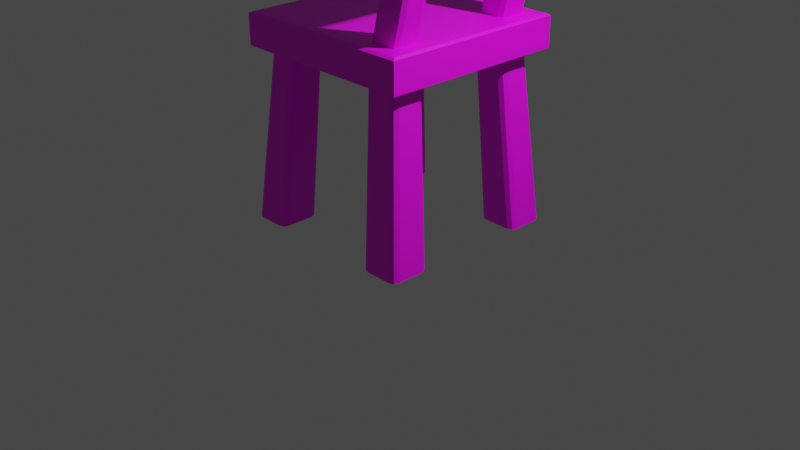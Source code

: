 # Source: cadeira.blend  (saved by Blender 3.1.7; exported with 4.5.12 LTS)
import bpy
from mathutils import Matrix  # noqa: F401  (used for matrix-valued properties, if any)

bpy.ops.wm.read_factory_settings(use_empty=True)
scene = bpy.context.scene
scene.name = 'Scene'

# ---- collections
col_collection = bpy.data.collections.new('Collection'); scene.collection.children.link(col_collection)

# ---- images (referenced by path relative to the original .blend; pixels are not part of the script)
import os
ASSET_DIR = os.environ.get("B2B_ASSET_DIR", "")  # directory of the original .blend (textures are referenced by path, not embedded)
HERE = os.path.dirname(os.path.abspath(__file__))  # packed textures are extracted next to this script under _unpacked/

def load_image(name, relpath, width, height, colorspace="sRGB"):
    """Load a texture the original file referenced (path relative to the .blend, or extracted next to this script)."""
    p = next((c for c in (os.path.join(HERE, relpath), os.path.join(ASSET_DIR, relpath)) if relpath and os.path.exists(c)), "")
    if p:
        img = bpy.data.images.load(p, check_existing=True)
        img.name = name
    else:  # same state as the original file: an image datablock whose file is absent (Cycles renders it pink)
        img = bpy.data.images.new(name, width, height)
        img.source = "FILE"
        img.filepath = "//" + (relpath or name)
    img.colorspace_settings.name = colorspace
    return img
img_untitled = load_image('Untitled', 'cadeira.png', 1024, 1024, 'sRGB')

# ---- materials (node trees are filled in below, after node groups)
mat_material_001 = bpy.data.materials.new('Material.001')
mat_material_001.use_transparent_shadow = False

# ---- material node trees
mat_material_001.use_nodes = True; mat_material_001.node_tree.nodes.clear()
_N = mat_material_001.node_tree.nodes; _L = mat_material_001.node_tree.links
n0 = _N.new('ShaderNodeBsdfPrincipled'); n0.name = 'Principled BSDF'; n0.location = (10, 300)
n0.distribution = 'GGX'
n0.subsurface_method = 'RANDOM_WALK_SKIN'
n0.inputs[3].default_value = 1.45
n0.inputs[27].default_value = (0.0, 0.0, 0.0, 1.0)
n0.inputs[28].default_value = 1.0
n1 = _N.new('ShaderNodeOutputMaterial'); n1.name = 'Material Output'; n1.location = (300, 300)
n2 = _N.new('ShaderNodeTexImage'); n2.name = 'Image Texture'; n2.location = (-344, 270)
n2.image = img_untitled
_L.new(n0.outputs[0], n1.inputs[0])
_L.new(n2.outputs[0], n0.inputs[0])
n1.is_active_output = True

# ---- world
world_world = bpy.data.worlds.new('World'); scene.world = world_world
world_world.use_nodes = True; world_world.node_tree.nodes.clear()
_N = world_world.node_tree.nodes; _L = world_world.node_tree.links
n0 = _N.new('ShaderNodeOutputWorld'); n0.name = 'World Output'; n0.location = (300, 300)
n1 = _N.new('ShaderNodeBackground'); n1.name = 'Background'; n1.location = (10, 300)
n1.inputs[0].default_value = (0.05088, 0.05088, 0.05088, 1.0)
_L.new(n1.outputs[0], n0.inputs[0])
n0.is_active_output = True
world_world.color = (0.05088, 0.05088, 0.05088)
world_world.use_sun_shadow = False
world_world.sun_shadow_jitter_overblur = 0.0

# ---- cameras
cam_camera = bpy.data.cameras.new('Camera')
cam_camera.clip_end = 100.0
cam_camera.ortho_scale = 7.314

# ---- lights
light_light = bpy.data.lights.new('Light', 'POINT')
light_light.transmission_factor = 0.0
light_light.energy = 1000.0
light_light.shadow_soft_size = 0.1
light_light.shadow_maximum_resolution = 0.006
light_light.use_absolute_resolution = True

# ---- meshes
me_cube_001 = bpy.data.meshes.new('Cube.001')
me_cube_001.from_pydata([(-0.8613, -0.8613, -1.0), (-0.9919, -0.9919, -0.8544), (-0.9594, -0.9594, -0.9594), (-0.8613, -0.8613, 1.0), (-0.9919, -0.9919, 0.8544), (-0.9594, -0.9594, 0.9594), (-0.9919, 0.9919, -0.8544), (-0.8613, 0.8613, -1.0), (-0.9594, 0.9594, -0.9594), (-0.8613, 0.8613, 1.0), (-0.9919, 0.9919, 0.8544), (-0.9594, 0.9594, 0.9594), (0.8613, -0.8613, -1.0), (0.9919, -0.9919, -0.8544), (0.9594, -0.9594, -0.9594), (0.8613, -0.8613, 1.0), (0.9919, -0.9919, 0.8544), (0.9594, -0.9594, 0.9594), (0.8613, 0.8613, -1.0), (0.9919, 0.9919, -0.8544), (0.9594, 0.9594, -0.9594), (0.8613, 0.8613, 1.0), (0.9919, 0.9919, 0.8544), (0.9594, 0.9594, 0.9594), (0.5834, 0.5243, 1.0), (0.516, 0.5917, 1.0), (0.5357, 0.5441, 1.0), (0.4912, 0.5674, -1.0), (0.5586, 0.5, -1.0), (0.5109, 0.5197, -1.0), (-0.5066, -0.5652, -1.0), (-0.574, -0.4978, -1.0), (-0.5263, -0.5176, -1.0), (0.5145, -0.5891, 1.0), (0.5819, -0.5217, 1.0), (0.5342, -0.5414, 1.0), (0.5586, -0.4978, -1.0), (0.4912, -0.5652, -1.0), (0.5109, -0.5176, -1.0), (-0.8466, 0.5674, -1.0), (-0.7792, 0.5, -1.0), (-0.8269, 0.5197, -1.0), (-0.7792, -0.4978, -1.0), (-0.8466, -0.5652, -1.0), (-0.8269, -0.5176, -1.0), (-0.5066, 0.7813, -1.0), (-0.574, 0.8487, -1.0), (-0.5263, 0.8289, -1.0), (0.516, 0.7569, 1.0), (0.5834, 0.8243, 1.0), (0.5357, 0.8046, 1.0), (0.5586, 0.8487, -1.0), (0.4912, 0.7813, -1.0), (0.5109, 0.8289, -1.0), (-0.7792, 0.8487, -1.0), (-0.8466, 0.7813, -1.0), (-0.8269, 0.8289, -1.0), (0.8212, 0.5917, 1.0), (0.7538, 0.5243, 1.0), (0.8015, 0.5441, 1.0), (0.7786, 0.5, -1.0), (0.846, 0.5674, -1.0), (0.8263, 0.5197, -1.0), (0.7553, -0.5217, 1.0), (0.8227, -0.5891, 1.0), (0.803, -0.5414, 1.0), (0.846, -0.5652, -1.0), (0.7786, -0.4978, -1.0), (0.8263, -0.5176, -1.0), (0.846, 0.7813, -1.0), (0.7786, 0.8487, -1.0), (0.8263, 0.8289, -1.0), (0.7538, 0.8243, 1.0), (0.8212, 0.7569, 1.0), (0.8015, 0.8046, 1.0), (-0.574, -0.8612, -1.0), (-0.5066, -0.7938, -1.0), (-0.5263, -0.8415, -1.0), (0.5819, -0.8374, 1.0), (0.5145, -0.77, 1.0), (0.5342, -0.8177, 1.0), (0.4912, -0.7938, -1.0), (0.5586, -0.8612, -1.0), (0.5109, -0.8415, -1.0), (-0.8466, -0.7938, -1.0), (-0.7792, -0.8612, -1.0), (-0.8269, -0.8415, -1.0), (0.8227, -0.77, 1.0), (0.7553, -0.8374, 1.0), (0.803, -0.8177, 1.0), (0.7786, -0.8612, -1.0), (0.846, -0.7938, -1.0), (0.8263, -0.8415, -1.0), (-0.5991, 0.9298, -10.63), (-0.6671, 0.9308, -10.7), (-0.6665, 0.9972, -10.63), (-0.6193, 0.9305, -10.68), (-0.6279, 0.9693, -10.67), (-0.6669, 0.9782, -10.68), (-0.6188, 0.9774, -10.63), (-0.6671, 0.6557, -10.7), (-0.6325, 0.6216, -10.71), (0.5823, 0.9298, -10.63), (0.6497, 0.9972, -10.63), (0.6504, 0.9308, -10.7), (0.6021, 0.9774, -10.63), (0.6112, 0.9693, -10.67), (0.6502, 0.9782, -10.68), (0.6025, 0.9305, -10.68), (0.5823, 0.6551, -10.63), (0.6504, 0.6557, -10.7), (0.6497, 0.5877, -10.63), (0.6025, 0.6555, -10.68), (0.6112, 0.6165, -10.67), (0.6502, 0.6078, -10.68), (0.6021, 0.6074, -10.63), (0.9351, 0.5877, -10.63), (0.9362, 0.6557, -10.7), (1.002, 0.6551, -10.63), (0.9359, 0.6078, -10.68), (0.9746, 0.6165, -10.67), (0.9835, 0.6555, -10.68), (0.9827, 0.6074, -10.63), (0.9351, -0.5842, -10.63), (1.002, -0.6516, -10.63), (0.9362, -0.6522, -10.7), (0.9827, -0.6039, -10.63), (0.9746, -0.613, -10.67), (0.9835, -0.652, -10.68), (0.9359, -0.6044, -10.68), (0.6497, -0.5842, -10.63), (0.6504, -0.6522, -10.7), (0.5823, -0.6516, -10.63), (0.6502, -0.6044, -10.68), (0.6112, -0.613, -10.67), (0.6025, -0.652, -10.68), (0.6021, -0.6039, -10.63), (-0.9343, 0.5877, -10.63), (-1.002, 0.6551, -10.63), (-0.9354, 0.6557, -10.7), (-0.982, 0.6074, -10.63), (-0.9739, 0.6165, -10.67), (-0.9828, 0.6555, -10.68), (-0.9351, 0.6078, -10.68), (-0.6665, -0.5842, -10.63), (-0.5991, -0.6516, -10.63), (-0.6671, -0.6522, -10.7), (-0.6188, -0.6039, -10.63), (-0.6279, -0.613, -10.67), (-0.6193, -0.652, -10.68), (-0.6669, -0.6044, -10.68), (-0.9343, -0.5842, -10.63), (-0.9354, -0.6522, -10.7), (-1.002, -0.6516, -10.63), (-0.9351, -0.6044, -10.68), (-0.9739, -0.613, -10.67), (-0.9828, -0.652, -10.68), (-0.982, -0.6039, -10.63), (-1.002, 0.9298, -10.63), (-0.9343, 0.9972, -10.63), (-0.9354, 0.9308, -10.7), (-0.982, 0.9774, -10.63), (-0.9739, 0.9693, -10.67), (-0.9351, 0.9782, -10.68), (-0.9828, 0.9305, -10.68), (0.9351, 0.9972, -10.63), (1.002, 0.9298, -10.63), (0.9362, 0.9308, -10.7), (0.9827, 0.9774, -10.63), (0.9746, 0.9693, -10.67), (0.9835, 0.9305, -10.68), (0.9359, 0.9782, -10.68), (-0.5991, -0.9436, -10.63), (-0.6665, -1.011, -10.63), (-0.6671, -0.9447, -10.7), (-0.6188, -0.9913, -10.63), (-0.6279, -0.9831, -10.67), (-0.6669, -0.992, -10.68), (-0.6193, -0.9444, -10.68), (0.5823, -0.9436, -10.63), (0.6504, -0.9447, -10.7), (0.6497, -1.011, -10.63), (0.6025, -0.9444, -10.68), (0.6112, -0.9831, -10.67), (0.6502, -0.992, -10.68), (0.6021, -0.9913, -10.63), (-1.002, -0.9436, -10.63), (-0.9354, -0.9447, -10.7), (-0.9343, -1.011, -10.63), (-0.9828, -0.9444, -10.68), (-0.9739, -0.9831, -10.67), (-0.9351, -0.992, -10.68), (-0.982, -0.9913, -10.63), (1.002, -0.9436, -10.63), (0.9351, -1.011, -10.63), (0.9362, -0.9447, -10.7), (0.9827, -0.9913, -10.63), (0.9746, -0.9831, -10.67), (0.9359, -0.992, -10.68), (0.9835, -0.9444, -10.68), (0.8425, 0.8163, 7.546), (0.7776, 0.7489, 7.61), (0.7966, 0.7965, 7.592), (0.7776, 0.5829, 7.61), (0.8425, 0.5155, 7.546), (0.7966, 0.5352, 7.592), (1.014, 0.5155, 7.374), (1.079, 0.5829, 7.31), (1.06, 0.5352, 7.329), (0.8425, -0.4905, 7.546), (0.7776, -0.5579, 7.61), (0.7966, -0.5102, 7.592), (1.079, -0.5579, 7.31), (1.014, -0.4905, 7.374), (1.06, -0.5102, 7.329), (1.079, 0.7489, 7.31), (1.014, 0.8163, 7.374), (1.06, 0.7965, 7.329), (0.7776, -0.7366, 7.61), (0.8425, -0.804, 7.546), (0.7966, -0.7843, 7.592), (1.014, -0.804, 7.374), (1.079, -0.7366, 7.31), (1.06, -0.7843, 7.329), (0.7921, -0.9075, 7.185), (0.8302, -1.0, 7.288), (0.7404, -0.9075, 7.351), (0.7959, -0.9729, 7.225), (0.7657, -0.9609, 7.268), (0.7662, -0.9729, 7.321), (0.7539, -0.9075, 7.264), (1.125, -1.0, 14.01), (1.1, -0.9075, 14.2), (1.04, -0.9075, 14.18), (1.128, -0.9729, 14.12), (1.075, -0.9609, 14.17), (1.059, -0.9075, 14.22), (1.063, -0.9729, 14.1), (0.7921, 0.9075, 7.185), (0.7404, 0.9075, 7.351), (0.8302, 1.0, 7.288), (0.7539, 0.9075, 7.264), (0.7657, 0.9609, 7.268), (0.7662, 0.9729, 7.321), (0.7959, 0.9729, 7.225), (1.1, 0.9075, 14.2), (1.125, 1.0, 14.01), (1.04, 0.9075, 14.18), (1.128, 0.9729, 14.12), (1.075, 0.9609, 14.17), (1.063, 0.9729, 14.1), (1.059, 0.9075, 14.22), (1.043, -0.9075, 6.853), (1.103, -0.9075, 6.871), (1.018, -1.0, 7.04), (1.084, -0.9075, 6.828), (1.068, -0.9609, 6.878), (1.079, -0.9729, 6.955), (1.015, -0.9729, 6.935), (1.351, -0.9075, 13.86), (1.313, -1.0, 13.76), (1.402, -0.9075, 13.7), (1.347, -0.9729, 13.82), (1.377, -0.9609, 13.78), (1.377, -0.9729, 13.73), (1.389, -0.9075, 13.79), (1.043, 0.9075, 6.853), (1.018, 1.0, 7.04), (1.103, 0.9075, 6.871), (1.015, 0.9729, 6.935), (1.068, 0.9609, 6.878), (1.079, 0.9729, 6.955), (1.084, 0.9075, 6.828), (1.351, 0.9075, 13.86), (1.402, 0.9075, 13.7), (1.313, 1.0, 13.76), (1.389, 0.9075, 13.79), (1.377, 0.9609, 13.78), (1.377, 0.9729, 13.73), (1.347, 0.9729, 13.82), (-0.5805, 0.5, -1.0), (-0.5066, 0.5739, -1.0), (-0.5282, 0.5217, -1.0), (-0.5991, 0.6616, -10.63), (-0.673, 0.5877, -10.63), (-0.6207, 0.6093, -10.63), (-0.6657, 0.6118, -10.7), (-0.6244, 0.6514, -10.7)], [], [(90, 82, 181, 194), (78, 88, 221, 219), (75, 85, 188, 173), (9, 3, 15, 21), (22, 16, 13, 19), (42, 31, 144, 151), (51, 70, 165, 103), (57, 73, 215, 207), (33, 79, 218, 210), (24, 58, 206, 204), (4, 1, 13, 16), (1, 4, 10, 6), (104, 167, 117, 110), (131, 125, 195, 180), (152, 146, 174, 187), (215, 217, 216, 200, 202, 201, 203, 205, 204, 206, 208, 207), (160, 94, 100, 139), (36, 67, 123, 130), (72, 49, 200, 216), (54, 46, 95, 159), (27, 52, 102, 109), (45, 281, 283, 93), (84, 43, 153, 186), (75, 77, 76, 30, 32, 31, 42, 44, 43, 84, 86, 85), (280, 40, 137, 284), (87, 64, 212, 222), (63, 34, 209, 213), (212, 214, 213, 209, 211, 210, 218, 220, 219, 221, 223, 222), (66, 91, 193, 124), (63, 65, 64, 87, 89, 88, 78, 80, 79, 33, 35, 34), (69, 61, 118, 166), (24, 26, 25, 48, 50, 49, 72, 74, 73, 57, 59, 58), (69, 71, 70, 51, 53, 52, 27, 29, 28, 60, 62, 61), (90, 92, 91, 66, 68, 67, 36, 38, 37, 81, 83, 82), (254, 260, 231, 225), (268, 274, 261, 253), (273, 245, 232, 259), (226, 233, 247, 239), (240, 246, 275, 267), (81, 37, 132, 179), (30, 76, 172, 145), (39, 55, 158, 138), (60, 28, 111, 116), (6, 10, 22, 19), (7, 0, 2, 8), (8, 2, 1, 6), (6, 19, 20, 8), (8, 20, 18, 7), (19, 13, 14, 20), (20, 14, 12, 18), (0, 12, 14, 2), (2, 14, 13, 1), (10, 4, 5, 11), (11, 5, 3, 9), (4, 16, 17, 5), (5, 17, 15, 3), (16, 22, 23, 17), (17, 23, 21, 15), (22, 10, 11, 23), (23, 11, 9, 21), (0, 7, 18, 12), (93, 96, 97, 99), (94, 98, 97, 96), (95, 99, 97, 98), (102, 105, 106, 108), (103, 107, 106, 105), (104, 108, 106, 107), (109, 112, 113, 115), (110, 114, 113, 112), (111, 115, 113, 114), (116, 119, 120, 122), (117, 121, 120, 119), (118, 122, 120, 121), (123, 126, 127, 129), (124, 128, 127, 126), (125, 129, 127, 128), (130, 133, 134, 136), (131, 135, 134, 133), (132, 136, 134, 135), (137, 140, 141, 143), (138, 142, 141, 140), (139, 143, 141, 142), (144, 147, 148, 150), (145, 149, 148, 147), (146, 150, 148, 149), (151, 154, 155, 157), (152, 156, 155, 154), (153, 157, 155, 156), (158, 161, 162, 164), (159, 163, 162, 161), (160, 164, 162, 163), (165, 168, 169, 171), (166, 170, 169, 168), (167, 171, 169, 170), (172, 175, 176, 178), (173, 177, 176, 175), (174, 178, 176, 177), (179, 182, 183, 185), (180, 184, 183, 182), (181, 185, 183, 184), (186, 189, 190, 192), (187, 191, 190, 189), (188, 192, 190, 191), (193, 196, 197, 199), (194, 198, 197, 196), (195, 199, 197, 198), (104, 110, 112, 108), (108, 112, 109, 102), (116, 111, 114, 119), (119, 114, 110, 117), (125, 131, 133, 129), (129, 133, 130, 123), (146, 152, 154, 150), (150, 154, 151, 144), (160, 139, 142, 164), (164, 142, 138, 158), (167, 104, 107, 171), (171, 107, 103, 165), (94, 160, 163, 98), (98, 163, 159, 95), (166, 118, 121, 170), (170, 121, 117, 167), (145, 172, 178, 149), (149, 178, 174, 146), (131, 180, 182, 135), (135, 182, 179, 132), (152, 187, 189, 156), (156, 189, 186, 153), (124, 193, 199, 128), (128, 199, 195, 125), (194, 181, 184, 198), (198, 184, 180, 195), (173, 188, 191, 177), (177, 191, 187, 174), (69, 166, 168, 71), (71, 168, 165, 70), (102, 52, 53, 105), (105, 53, 51, 103), (75, 173, 175, 77), (77, 175, 172, 76), (144, 31, 32, 147), (147, 32, 30, 145), (90, 194, 196, 92), (92, 196, 193, 91), (123, 67, 68, 126), (126, 68, 66, 124), (84, 186, 192, 86), (86, 192, 188, 85), (81, 179, 185, 83), (83, 185, 181, 82), (36, 130, 136, 38), (38, 136, 132, 37), (45, 93, 99, 47), (47, 99, 95, 46), (158, 55, 56, 161), (161, 56, 54, 159), (27, 109, 115, 29), (29, 115, 111, 28), (118, 61, 62, 122), (122, 62, 60, 116), (137, 40, 41, 140), (140, 41, 39, 138), (42, 151, 157, 44), (44, 157, 153, 43), (48, 201, 202, 50), (50, 202, 200, 49), (215, 73, 74, 217), (217, 74, 72, 216), (87, 222, 223, 89), (89, 223, 221, 88), (218, 79, 80, 220), (220, 80, 78, 219), (63, 213, 214, 65), (65, 214, 212, 64), (33, 210, 211, 35), (35, 211, 209, 34), (206, 58, 59, 208), (208, 59, 57, 207), (24, 204, 205, 26), (26, 205, 203, 25), (48, 25, 203, 201), (224, 227, 228, 230), (225, 229, 228, 227), (226, 230, 228, 229), (231, 234, 235, 237), (232, 236, 235, 234), (233, 237, 235, 236), (238, 241, 242, 244), (239, 243, 242, 241), (240, 244, 242, 243), (245, 248, 249, 251), (246, 250, 249, 248), (247, 251, 249, 250), (252, 255, 256, 258), (253, 257, 256, 255), (254, 258, 256, 257), (259, 262, 263, 265), (260, 264, 263, 262), (261, 265, 263, 264), (266, 269, 270, 272), (267, 271, 270, 269), (268, 272, 270, 271), (273, 276, 277, 279), (274, 278, 277, 276), (275, 279, 277, 278), (238, 224, 230, 241), (241, 230, 226, 239), (225, 231, 237, 229), (229, 237, 233, 226), (232, 245, 251, 236), (236, 251, 247, 233), (246, 240, 243, 250), (250, 243, 239, 247), (266, 238, 244, 269), (269, 244, 240, 267), (245, 273, 279, 248), (248, 279, 275, 246), (274, 268, 271, 278), (278, 271, 267, 275), (252, 266, 272, 255), (255, 272, 268, 253), (273, 259, 265, 276), (276, 265, 261, 274), (260, 254, 257, 264), (264, 257, 253, 261), (224, 252, 258, 227), (227, 258, 254, 225), (259, 232, 234, 262), (262, 234, 231, 260), (238, 266, 252, 224), (283, 281, 282, 285), (285, 282, 280, 284), (45, 47, 46, 54, 56, 55, 39, 41, 40, 280, 282, 281), (286, 100, 287, 101), (96, 287, 100, 94), (143, 139, 100, 286), (286, 101, 285, 284), (283, 285, 101, 287), (96, 93, 283, 287), (137, 143, 286, 284)])
_uv = me_cube_001.uv_layers.new(name='UVMap')
_uv.uv.foreach_set('vector', [0.3734, 0.4041, 0.3763, 0.4012, 0.4998, 0.5253, 0.4948, 0.5302, 0.1874, 0.5025, 0.1844, 0.5053, 0.0946, 0.417, 0.09477, 0.4119, 0.699, 0.655, 0.6958, 0.6518, 0.8143, 0.5345, 0.8189, 0.5392, 0.5574, 0.9808, 0.4513, 0.9808, 0.4513, 0.8747, 0.5574, 0.8747, 0.5654, 0.8614, 0.4433, 0.8614, 0.4433, 0.7561, 0.5654, 0.7561, 0.9503, 0.4031, 0.953, 0.4058, 0.8282, 0.53, 0.8236, 0.5253, 0.6801, 0.2935, 0.677, 0.2901, 0.7731, 0.1907, 0.778, 0.1957, 0.189, 0.7602, 0.1919, 0.7575, 0.2775, 0.8488, 0.275, 0.8512, 0.1936, 0.5052, 0.1909, 0.5024, 0.2787, 0.4202, 0.2811, 0.4227, 0.1831, 0.7576, 0.1856, 0.7602, 0.1053, 0.84, 0.09999, 0.8398, 0.3211, 0.8614, 0.3211, 0.7561, 0.4433, 0.7561, 0.4433, 0.8614, 0.8098, 0.7561, 0.8098, 0.8614, 0.6876, 0.8614, 0.6876, 0.7561, 0.7801, 0.1937, 0.7751, 0.1887, 0.7799, 0.1838, 0.7849, 0.1889, 0.5069, 0.5324, 0.5019, 0.5374, 0.4968, 0.5323, 0.5018, 0.5273, 0.8215, 0.5273, 0.8262, 0.5321, 0.821, 0.5372, 0.8163, 0.5324, 0.1089, 0.8476, 0.1081, 0.8492, 0.1059, 0.85, 0.09768, 0.8499, 0.09545, 0.8487, 0.09481, 0.8468, 0.09618, 0.841, 0.09759, 0.8397, 0.09999, 0.8398, 0.1053, 0.84, 0.1076, 0.8404, 0.1087, 0.8419, 0.4364, 0.1894, 0.4411, 0.1847, 0.4467, 0.1895, 0.4412, 0.1942, 0.6329, 0.6598, 0.6299, 0.6627, 0.504, 0.5395, 0.509, 0.5345, 0.1921, 0.754, 0.1895, 0.7513, 0.2784, 0.6717, 0.2808, 0.6745, 0.313, 0.06681, 0.3156, 0.0641, 0.439, 0.1828, 0.4345, 0.1874, 0.911, 0.3153, 0.9082, 0.3181, 0.7822, 0.1957, 0.7869, 0.191, 0.5633, 0.07004, 0.5666, 0.07215, 0.4483, 0.1864, 0.443, 0.1824, 0.6917, 0.4042, 0.6947, 0.4012, 0.8194, 0.5253, 0.8143, 0.5304, 0.699, 0.655, 0.7004, 0.657, 0.6998, 0.6594, 0.6939, 0.6649, 0.6922, 0.6655, 0.6906, 0.6648, 0.6857, 0.6595, 0.685, 0.6578, 0.6858, 0.6562, 0.6916, 0.6507, 0.6939, 0.6503, 0.6958, 0.6518, 0.5654, 0.3069, 0.5622, 0.3089, 0.4431, 0.1965, 0.4483, 0.1926, 0.1842, 0.5087, 0.1869, 0.5116, 0.1025, 0.5925, 0.1001, 0.59, 0.1904, 0.5115, 0.1933, 0.5087, 0.2773, 0.6019, 0.2714, 0.6016, 0.2677, 0.6036, 0.2689, 0.6019, 0.2714, 0.6016, 0.2773, 0.6019, 0.2798, 0.6019, 0.2812, 0.6033, 0.2821, 0.6098, 0.2813, 0.6116, 0.2791, 0.6127, 0.2702, 0.613, 0.2678, 0.6121, 0.2669, 0.6102, 0.3804, 0.6556, 0.3771, 0.6521, 0.4948, 0.5343, 0.4998, 0.5394, 0.1904, 0.5115, 0.1886, 0.5124, 0.1869, 0.5116, 0.1842, 0.5087, 0.1834, 0.507, 0.1844, 0.5053, 0.1874, 0.5025, 0.1892, 0.5016, 0.1909, 0.5024, 0.1936, 0.5052, 0.1943, 0.507, 0.1933, 0.5087, 0.6599, 0.06893, 0.6627, 0.06611, 0.7779, 0.1818, 0.7731, 0.1866, 0.1831, 0.7576, 0.1823, 0.7557, 0.1833, 0.754, 0.1861, 0.7513, 0.1878, 0.7505, 0.1895, 0.7513, 0.1921, 0.754, 0.1928, 0.7558, 0.1919, 0.7575, 0.189, 0.7602, 0.1873, 0.761, 0.1856, 0.7602, 0.6724, 0.2889, 0.6749, 0.2885, 0.677, 0.2901, 0.6801, 0.2935, 0.6816, 0.2955, 0.6811, 0.2979, 0.6752, 0.3058, 0.6731, 0.307, 0.6708, 0.3064, 0.6629, 0.2994, 0.6623, 0.2969, 0.6637, 0.2947, 0.3725, 0.651, 0.3751, 0.6505, 0.3771, 0.6521, 0.3804, 0.6556, 0.3819, 0.6577, 0.3814, 0.6601, 0.3754, 0.6682, 0.3734, 0.6694, 0.3711, 0.6689, 0.3628, 0.6617, 0.3622, 0.6591, 0.3636, 0.6569, 0.1832, 0.1968, 0.272, 0.2276, 0.2708, 0.2359, 0.1819, 0.2049, 0.1462, 0.1751, 0.2033, 0.02197, 0.2533, 0.0446, 0.1805, 0.1896, 0.08225, 0.3252, 0.0889, 0.3179, 0.1187, 0.3302, 0.1183, 0.3404, 0.177, 0.2068, 0.1193, 0.3285, 0.08966, 0.3164, 0.1363, 0.1893, 0.1344, 0.1845, 0.0341, 0.1396, 0.03916, 0.1331, 0.1392, 0.178, 0.6298, 0.4028, 0.6329, 0.4058, 0.509, 0.5304, 0.5039, 0.5253, 0.953, 0.6595, 0.95, 0.6625, 0.8231, 0.5393, 0.8282, 0.5342, 0.32, 0.3073, 0.317, 0.3041, 0.4345, 0.1914, 0.439, 0.1961, 0.9081, 0.06017, 0.911, 0.06307, 0.7869, 0.1868, 0.782, 0.1818, 0.6876, 0.7561, 0.6876, 0.8614, 0.5654, 0.8614, 0.5654, 0.7561, 0.6957, 0.7428, 0.8018, 0.7428, 0.8078, 0.7494, 0.6896, 0.7494, 0.6896, 0.7494, 0.8078, 0.7494, 0.8098, 0.7561, 0.6876, 0.7561, 0.6876, 0.7561, 0.5654, 0.7561, 0.5674, 0.7494, 0.6856, 0.7494, 0.6856, 0.7494, 0.5674, 0.7494, 0.5735, 0.7428, 0.6796, 0.7428, 0.5654, 0.7561, 0.4433, 0.7561, 0.4453, 0.7494, 0.5634, 0.7494, 0.5634, 0.7494, 0.4453, 0.7494, 0.4513, 0.7428, 0.5574, 0.7428, 0.3291, 0.7428, 0.4352, 0.7428, 0.4413, 0.7494, 0.3231, 0.7494, 0.3231, 0.7494, 0.4413, 0.7494, 0.4433, 0.7561, 0.3211, 0.7561, 0.6876, 0.8614, 0.8098, 0.8614, 0.8078, 0.8682, 0.6896, 0.8682, 0.6896, 0.8682, 0.8078, 0.8682, 0.8018, 0.8747, 0.6957, 0.8747, 0.3211, 0.8614, 0.4433, 0.8614, 0.4413, 0.8682, 0.3231, 0.8682, 0.3231, 0.8682, 0.4413, 0.8682, 0.4352, 0.8747, 0.3291, 0.8747, 0.4433, 0.8614, 0.5654, 0.8614, 0.5634, 0.8682, 0.4453, 0.8682, 0.4453, 0.8682, 0.5634, 0.8682, 0.5574, 0.8747, 0.4513, 0.8747, 0.5654, 0.8614, 0.6876, 0.8614, 0.6856, 0.8682, 0.5674, 0.8682, 0.5674, 0.8682, 0.6856, 0.8682, 0.6796, 0.8747, 0.5735, 0.8747, 0.4513, 0.6367, 0.5574, 0.6367, 0.5574, 0.7428, 0.4513, 0.7428, 0.443, 0.1824, 0.442, 0.1836, 0.441, 0.1828, 0.4414, 0.1814, 0.4411, 0.1847, 0.44, 0.1837, 0.441, 0.1828, 0.442, 0.1836, 0.439, 0.1828, 0.4403, 0.1815, 0.441, 0.1828, 0.44, 0.1837, 0.7822, 0.1957, 0.7807, 0.197, 0.7801, 0.1956, 0.7811, 0.1947, 0.778, 0.1957, 0.7791, 0.1947, 0.7801, 0.1956, 0.7794, 0.197, 0.7801, 0.1937, 0.7811, 0.1947, 0.7801, 0.1956, 0.7791, 0.1947, 0.7869, 0.191, 0.7859, 0.1899, 0.7868, 0.1889, 0.7882, 0.1895, 0.7849, 0.1889, 0.7859, 0.1879, 0.7868, 0.1889, 0.7859, 0.1899, 0.7869, 0.1868, 0.7882, 0.1882, 0.7868, 0.1889, 0.7859, 0.1879, 0.782, 0.1818, 0.7809, 0.1828, 0.7799, 0.1819, 0.7806, 0.1806, 0.7799, 0.1838, 0.7789, 0.1829, 0.7799, 0.1819, 0.7809, 0.1828, 0.7779, 0.1818, 0.7793, 0.1806, 0.7799, 0.1819, 0.7789, 0.1829, 0.504, 0.5395, 0.5025, 0.5407, 0.5019, 0.5394, 0.5029, 0.5384, 0.4998, 0.5394, 0.5009, 0.5384, 0.5019, 0.5394, 0.5012, 0.5407, 0.5019, 0.5374, 0.5029, 0.5384, 0.5019, 0.5394, 0.5009, 0.5384, 0.509, 0.5345, 0.5079, 0.5334, 0.5089, 0.5324, 0.5102, 0.5331, 0.5069, 0.5324, 0.5079, 0.5314, 0.5089, 0.5324, 0.5079, 0.5334, 0.509, 0.5304, 0.5102, 0.5318, 0.5089, 0.5324, 0.5079, 0.5314, 0.4431, 0.1965, 0.4415, 0.1975, 0.441, 0.1961, 0.4421, 0.1953, 0.439, 0.1961, 0.4401, 0.1952, 0.441, 0.1961, 0.4404, 0.1975, 0.4412, 0.1942, 0.4421, 0.1953, 0.441, 0.1961, 0.4401, 0.1952, 0.8282, 0.53, 0.8295, 0.5314, 0.8281, 0.5321, 0.8272, 0.5311, 0.8282, 0.5342, 0.8272, 0.5331, 0.8281, 0.5321, 0.8295, 0.5327, 0.8262, 0.5321, 0.8272, 0.5311, 0.8281, 0.5321, 0.8272, 0.5331, 0.8236, 0.5253, 0.8225, 0.5263, 0.8215, 0.5254, 0.8221, 0.524, 0.8215, 0.5273, 0.8205, 0.5263, 0.8215, 0.5254, 0.8225, 0.5263, 0.8194, 0.5253, 0.8208, 0.524, 0.8215, 0.5254, 0.8205, 0.5263, 0.4345, 0.1914, 0.4333, 0.19, 0.4346, 0.1894, 0.4355, 0.1903, 0.4345, 0.1874, 0.4355, 0.1884, 0.4346, 0.1894, 0.4333, 0.1888, 0.4364, 0.1894, 0.4355, 0.1903, 0.4346, 0.1894, 0.4355, 0.1884, 0.7731, 0.1907, 0.7719, 0.1893, 0.7732, 0.1886, 0.7741, 0.1896, 0.7731, 0.1866, 0.7741, 0.1877, 0.7732, 0.1886, 0.7719, 0.188, 0.7751, 0.1887, 0.7741, 0.1896, 0.7732, 0.1886, 0.7741, 0.1877, 0.8231, 0.5393, 0.8216, 0.5405, 0.821, 0.5391, 0.822, 0.5382, 0.8189, 0.5392, 0.82, 0.5382, 0.821, 0.5391, 0.8203, 0.5405, 0.821, 0.5372, 0.822, 0.5382, 0.821, 0.5391, 0.82, 0.5382, 0.5039, 0.5253, 0.5028, 0.5263, 0.5018, 0.5254, 0.5024, 0.5241, 0.5018, 0.5273, 0.5008, 0.5263, 0.5018, 0.5254, 0.5028, 0.5263, 0.4998, 0.5253, 0.5012, 0.524, 0.5018, 0.5254, 0.5008, 0.5263, 0.8143, 0.5304, 0.8153, 0.5314, 0.8144, 0.5324, 0.8131, 0.5318, 0.8163, 0.5324, 0.8153, 0.5334, 0.8144, 0.5324, 0.8153, 0.5314, 0.8143, 0.5345, 0.8131, 0.5331, 0.8144, 0.5324, 0.8153, 0.5334, 0.4948, 0.5343, 0.4935, 0.5329, 0.4949, 0.5323, 0.4958, 0.5333, 0.4948, 0.5302, 0.4958, 0.5313, 0.4949, 0.5323, 0.4935, 0.5316, 0.4968, 0.5323, 0.4958, 0.5333, 0.4949, 0.5323, 0.4958, 0.5313, 0.7801, 0.1937, 0.7849, 0.1889, 0.7859, 0.1899, 0.7811, 0.1947, 0.7811, 0.1947, 0.7859, 0.1899, 0.7869, 0.191, 0.7822, 0.1957, 0.782, 0.1818, 0.7869, 0.1868, 0.7859, 0.1879, 0.7809, 0.1828, 0.7809, 0.1828, 0.7859, 0.1879, 0.7849, 0.1889, 0.7799, 0.1838, 0.5019, 0.5374, 0.5069, 0.5324, 0.5079, 0.5334, 0.5029, 0.5384, 0.5029, 0.5384, 0.5079, 0.5334, 0.509, 0.5345, 0.504, 0.5395, 0.8262, 0.5321, 0.8215, 0.5273, 0.8225, 0.5263, 0.8272, 0.5311, 0.8272, 0.5311, 0.8225, 0.5263, 0.8236, 0.5253, 0.8282, 0.53, 0.4364, 0.1894, 0.4412, 0.1942, 0.4401, 0.1952, 0.4355, 0.1903, 0.4355, 0.1903, 0.4401, 0.1952, 0.439, 0.1961, 0.4345, 0.1914, 0.7751, 0.1887, 0.7801, 0.1937, 0.7791, 0.1947, 0.7741, 0.1896, 0.7741, 0.1896, 0.7791, 0.1947, 0.778, 0.1957, 0.7731, 0.1907, 0.4411, 0.1847, 0.4364, 0.1894, 0.4355, 0.1884, 0.44, 0.1837, 0.44, 0.1837, 0.4355, 0.1884, 0.4345, 0.1874, 0.439, 0.1828, 0.7731, 0.1866, 0.7779, 0.1818, 0.7789, 0.1829, 0.7741, 0.1877, 0.7741, 0.1877, 0.7789, 0.1829, 0.7799, 0.1838, 0.7751, 0.1887, 0.8282, 0.5342, 0.8231, 0.5393, 0.822, 0.5382, 0.8272, 0.5331, 0.8272, 0.5331, 0.822, 0.5382, 0.821, 0.5372, 0.8262, 0.5321, 0.5069, 0.5324, 0.5018, 0.5273, 0.5028, 0.5263, 0.5079, 0.5314, 0.5079, 0.5314, 0.5028, 0.5263, 0.5039, 0.5253, 0.509, 0.5304, 0.8215, 0.5273, 0.8163, 0.5324, 0.8153, 0.5314, 0.8205, 0.5263, 0.8205, 0.5263, 0.8153, 0.5314, 0.8143, 0.5304, 0.8194, 0.5253, 0.4998, 0.5394, 0.4948, 0.5343, 0.4958, 0.5333, 0.5009, 0.5384, 0.5009, 0.5384, 0.4958, 0.5333, 0.4968, 0.5323, 0.5019, 0.5374, 0.4948, 0.5302, 0.4998, 0.5253, 0.5008, 0.5263, 0.4958, 0.5313, 0.4958, 0.5313, 0.5008, 0.5263, 0.5018, 0.5273, 0.4968, 0.5323, 0.8189, 0.5392, 0.8143, 0.5345, 0.8153, 0.5334, 0.82, 0.5382, 0.82, 0.5382, 0.8153, 0.5334, 0.8163, 0.5324, 0.821, 0.5372, 0.6599, 0.06893, 0.7731, 0.1866, 0.7719, 0.188, 0.6577, 0.07115, 0.6749, 0.2885, 0.7719, 0.1893, 0.7731, 0.1907, 0.677, 0.2901, 0.7822, 0.1957, 0.9082, 0.3181, 0.9059, 0.3203, 0.7807, 0.197, 0.7794, 0.197, 0.6816, 0.2955, 0.6801, 0.2935, 0.778, 0.1957, 0.699, 0.655, 0.8189, 0.5392, 0.8203, 0.5405, 0.7004, 0.657, 0.9477, 0.6647, 0.8216, 0.5405, 0.8231, 0.5393, 0.95, 0.6625, 0.8282, 0.53, 0.953, 0.4058, 0.9552, 0.408, 0.8295, 0.5314, 0.8295, 0.5327, 0.9552, 0.6573, 0.953, 0.6595, 0.8282, 0.5342, 0.3734, 0.4041, 0.4948, 0.5302, 0.4935, 0.5316, 0.3712, 0.4063, 0.3751, 0.6505, 0.4935, 0.5329, 0.4948, 0.5343, 0.3771, 0.6521, 0.504, 0.5395, 0.6299, 0.6627, 0.6276, 0.6649, 0.5025, 0.5407, 0.5012, 0.5407, 0.3819, 0.6577, 0.3804, 0.6556, 0.4998, 0.5394, 0.6917, 0.4042, 0.8143, 0.5304, 0.8131, 0.5318, 0.6895, 0.4065, 0.6939, 0.6503, 0.8131, 0.5331, 0.8143, 0.5345, 0.6958, 0.6518, 0.6298, 0.4028, 0.5039, 0.5253, 0.5024, 0.5241, 0.6276, 0.4006, 0.3785, 0.399, 0.5012, 0.524, 0.4998, 0.5253, 0.3763, 0.4012, 0.6329, 0.6598, 0.509, 0.5345, 0.5102, 0.5331, 0.6351, 0.6576, 0.6351, 0.4079, 0.5102, 0.5318, 0.509, 0.5304, 0.6329, 0.4058, 0.5633, 0.07004, 0.443, 0.1824, 0.4414, 0.1814, 0.5606, 0.06836, 0.3176, 0.06192, 0.4403, 0.1815, 0.439, 0.1828, 0.3156, 0.0641, 0.4345, 0.1914, 0.317, 0.3041, 0.3151, 0.3025, 0.4333, 0.19, 0.4333, 0.1888, 0.3109, 0.06902, 0.313, 0.06681, 0.4345, 0.1874, 0.911, 0.3153, 0.7869, 0.191, 0.7882, 0.1895, 0.9132, 0.3131, 0.9132, 0.06523, 0.7882, 0.1882, 0.7869, 0.1868, 0.911, 0.06307, 0.7779, 0.1818, 0.6627, 0.06611, 0.6648, 0.06391, 0.7793, 0.1806, 0.7806, 0.1806, 0.9059, 0.05799, 0.9081, 0.06017, 0.782, 0.1818, 0.4431, 0.1965, 0.5622, 0.3089, 0.5595, 0.3106, 0.4415, 0.1975, 0.4404, 0.1975, 0.3215, 0.3094, 0.32, 0.3073, 0.439, 0.1961, 0.9503, 0.4031, 0.8236, 0.5253, 0.8221, 0.524, 0.9481, 0.4009, 0.6968, 0.399, 0.8208, 0.524, 0.8194, 0.5253, 0.6947, 0.4012, 0.1861, 0.7513, 0.09807, 0.6578, 0.1004, 0.6568, 0.1878, 0.7505, 0.1878, 0.7505, 0.2769, 0.6701, 0.2784, 0.6717, 0.1895, 0.7513, 0.2775, 0.8488, 0.1919, 0.7575, 0.1928, 0.7558, 0.2797, 0.8479, 0.2823, 0.6761, 0.1928, 0.7558, 0.1921, 0.754, 0.2808, 0.6745, 0.1842, 0.5087, 0.1001, 0.59, 0.09812, 0.589, 0.1834, 0.507, 0.1834, 0.507, 0.09439, 0.42, 0.0946, 0.417, 0.1844, 0.5053, 0.2787, 0.4202, 0.1909, 0.5024, 0.1892, 0.5016, 0.2766, 0.4191, 0.09498, 0.4089, 0.1892, 0.5016, 0.1874, 0.5025, 0.09477, 0.4119, 0.1904, 0.5115, 0.2714, 0.6016, 0.2689, 0.6019, 0.1886, 0.5124, 0.1886, 0.5124, 0.1034, 0.5945, 0.1025, 0.5925, 0.1869, 0.5116, 0.1936, 0.5052, 0.2811, 0.4227, 0.2821, 0.4249, 0.1943, 0.507, 0.1943, 0.507, 0.2798, 0.6019, 0.2773, 0.6019, 0.1933, 0.5087, 0.1053, 0.84, 0.1856, 0.7602, 0.1873, 0.761, 0.1076, 0.8404, 0.2739, 0.8533, 0.1873, 0.761, 0.189, 0.7602, 0.275, 0.8512, 0.1831, 0.7576, 0.09999, 0.8398, 0.09759, 0.8397, 0.1823, 0.7557, 0.1823, 0.7557, 0.09439, 0.6625, 0.09555, 0.6602, 0.1833, 0.754, 0.1861, 0.7513, 0.1833, 0.754, 0.09555, 0.6602, 0.09807, 0.6578, 0.1785, 0.2024, 0.1801, 0.2036, 0.1794, 0.2051, 0.1779, 0.2046, 0.1819, 0.2049, 0.1802, 0.2067, 0.1794, 0.2051, 0.1801, 0.2036, 0.177, 0.2068, 0.1779, 0.2046, 0.1794, 0.2051, 0.1794, 0.2067, 0.2708, 0.2359, 0.2723, 0.2391, 0.2716, 0.2417, 0.27, 0.2394, 0.1187, 0.3302, 0.1187, 0.3293, 0.1204, 0.3298, 0.1207, 0.3321, 0.1193, 0.3285, 0.1222, 0.3279, 0.1204, 0.3298, 0.1187, 0.3293, 0.1385, 0.1852, 0.1373, 0.1872, 0.1359, 0.1863, 0.1365, 0.1849, 0.1363, 0.1893, 0.1347, 0.1875, 0.1359, 0.1863, 0.1373, 0.1872, 0.1344, 0.1845, 0.1365, 0.1849, 0.1359, 0.1863, 0.1343, 0.1869, 0.0889, 0.3179, 0.08621, 0.3179, 0.08798, 0.3165, 0.08955, 0.3172, 0.0341, 0.1396, 0.03214, 0.1426, 0.0295, 0.143, 0.03084, 0.1407, 0.08966, 0.3164, 0.08955, 0.3172, 0.08798, 0.3165, 0.08804, 0.3139, 0.1797, 0.1915, 0.1798, 0.1905, 0.1818, 0.1912, 0.1817, 0.1938, 0.1805, 0.1896, 0.184, 0.189, 0.1818, 0.1912, 0.1798, 0.1905, 0.1832, 0.1968, 0.1817, 0.1938, 0.1818, 0.1912, 0.1839, 0.1932, 0.1183, 0.3404, 0.1199, 0.3414, 0.1193, 0.3426, 0.1179, 0.3424, 0.272, 0.2276, 0.2737, 0.2256, 0.2745, 0.2272, 0.274, 0.2288, 0.2533, 0.0446, 0.2547, 0.04202, 0.2564, 0.0429, 0.256, 0.04477, 0.1453, 0.1769, 0.1423, 0.1771, 0.1442, 0.1752, 0.1461, 0.176, 0.1392, 0.178, 0.1413, 0.1751, 0.1442, 0.1752, 0.1423, 0.1771, 0.1462, 0.1751, 0.1461, 0.176, 0.1442, 0.1752, 0.1442, 0.1721, 0.08225, 0.3252, 0.08116, 0.3269, 0.08002, 0.3261, 0.08044, 0.3248, 0.2033, 0.02197, 0.2013, 0.02007, 0.2024, 0.01855, 0.2043, 0.01924, 0.03916, 0.1331, 0.03696, 0.1325, 0.03778, 0.1311, 0.03941, 0.1306, 0.1385, 0.1852, 0.1785, 0.2024, 0.1779, 0.2046, 0.1373, 0.1872, 0.1373, 0.1872, 0.1779, 0.2046, 0.177, 0.2068, 0.1363, 0.1893, 0.1819, 0.2049, 0.2708, 0.2359, 0.27, 0.2394, 0.1802, 0.2067, 0.1794, 0.2067, 0.1222, 0.3279, 0.1193, 0.3285, 0.177, 0.2068, 0.1187, 0.3302, 0.0889, 0.3179, 0.08955, 0.3172, 0.1187, 0.3293, 0.1187, 0.3293, 0.08955, 0.3172, 0.08966, 0.3164, 0.1193, 0.3285, 0.0341, 0.1396, 0.1344, 0.1845, 0.1343, 0.1869, 0.03214, 0.1426, 0.08804, 0.3139, 0.1347, 0.1875, 0.1363, 0.1893, 0.08966, 0.3164, 0.1453, 0.1769, 0.1385, 0.1852, 0.1365, 0.1849, 0.1423, 0.1771, 0.1423, 0.1771, 0.1365, 0.1849, 0.1344, 0.1845, 0.1392, 0.178, 0.0889, 0.3179, 0.08225, 0.3252, 0.08044, 0.3248, 0.08621, 0.3179, 0.03084, 0.1407, 0.03696, 0.1325, 0.03916, 0.1331, 0.0341, 0.1396, 0.2033, 0.02197, 0.1462, 0.1751, 0.1442, 0.1721, 0.2013, 0.02007, 0.03941, 0.1306, 0.1413, 0.1751, 0.1392, 0.178, 0.03916, 0.1331, 0.1797, 0.1915, 0.1453, 0.1769, 0.1461, 0.176, 0.1798, 0.1905, 0.1798, 0.1905, 0.1461, 0.176, 0.1462, 0.1751, 0.1805, 0.1896, 0.08225, 0.3252, 0.1183, 0.3404, 0.1179, 0.3424, 0.08116, 0.3269, 0.2043, 0.01924, 0.2547, 0.04202, 0.2533, 0.0446, 0.2033, 0.02197, 0.272, 0.2276, 0.1832, 0.1968, 0.1839, 0.1932, 0.2737, 0.2256, 0.256, 0.04477, 0.184, 0.189, 0.1805, 0.1896, 0.2533, 0.0446, 0.1785, 0.2024, 0.1797, 0.1915, 0.1817, 0.1938, 0.1801, 0.2036, 0.1801, 0.2036, 0.1817, 0.1938, 0.1832, 0.1968, 0.1819, 0.2049, 0.1183, 0.3404, 0.1187, 0.3302, 0.1207, 0.3321, 0.1199, 0.3414, 0.274, 0.2288, 0.2723, 0.2391, 0.2708, 0.2359, 0.272, 0.2276, 0.1385, 0.1852, 0.1453, 0.1769, 0.1797, 0.1915, 0.1785, 0.2024, 0.4483, 0.1864, 0.5666, 0.07215, 0.5692, 0.07383, 0.4501, 0.1875, 0.4501, 0.1915, 0.568, 0.3052, 0.5654, 0.3069, 0.4483, 0.1926, 0.304, 0.3122, 0.3036, 0.3099, 0.3049, 0.308, 0.3127, 0.3029, 0.3151, 0.3025, 0.317, 0.3041, 0.32, 0.3073, 0.3215, 0.3094, 0.3209, 0.3119, 0.3152, 0.3194, 0.3127, 0.3207, 0.31, 0.32, 0.4476, 0.1906, 0.4467, 0.1895, 0.4477, 0.1886, 0.4483, 0.1896, 0.442, 0.1836, 0.4477, 0.1886, 0.4467, 0.1895, 0.4411, 0.1847, 0.4421, 0.1953, 0.4412, 0.1942, 0.4467, 0.1895, 0.4476, 0.1906, 0.4476, 0.1906, 0.4483, 0.1896, 0.4501, 0.1915, 0.4483, 0.1926, 0.4483, 0.1864, 0.4501, 0.1875, 0.4483, 0.1896, 0.4477, 0.1886, 0.442, 0.1836, 0.443, 0.1824, 0.4483, 0.1864, 0.4477, 0.1886, 0.4431, 0.1965, 0.4421, 0.1953, 0.4476, 0.1906, 0.4483, 0.1926])
me_cube_001.materials.append(mat_material_001)
me_cube_001.use_remesh_fix_poles = True
me_cube_001.use_remesh_preserve_attributes = False
me_cube_001.update()

# ---- objects
ob_light = bpy.data.objects.new('Light', light_light)
ob_camera = bpy.data.objects.new('Camera', cam_camera)
ob_cube = bpy.data.objects.new('Cube', me_cube_001)

# ---- transforms, parenting, visibility, modifiers, constraints
ob_light.location = (4.076, 1.005, 5.904)
ob_light.rotation_euler = (0.6503, 0.05522, 1.866)
ob_light.lock_rotations_4d = False
ob_light.empty_display_type = 'ARROWS'
ob_light.color = (0.0, 0.0, 0.0, 0.0)
ob_light.lineart.crease_threshold = 0.0
ob_camera.location = (7.359, -6.926, 4.958)
ob_camera.rotation_euler = (1.109, 0.0, 0.8149)
ob_camera.lock_rotations_4d = False
ob_camera.empty_display_type = 'ARROWS'
ob_camera.color = (0.0, 0.0, 0.0, 0.0)
ob_camera.display_type = 'WIRE'
ob_camera.lineart.crease_threshold = 0.0
ob_cube.location = (0.0, 0.0, 1.96)
ob_cube.scale = (1.0, 1.0, 0.182)

# ---- collection membership
col_collection.objects.link(ob_light)
col_collection.objects.link(ob_camera)
col_collection.objects.link(ob_cube)

# ---- scene / render settings (as saved in the file)
scene.camera = ob_camera
scene.frame_start = 1; scene.frame_end = 250; scene.frame_set(6)
scene.render.engine = 'BLENDER_EEVEE_NEXT'
scene.cycles.sampling_pattern = 'TABULATED_SOBOL'
scene.cycles.use_light_tree = False
scene.view_settings.view_transform = 'Filmic'
bpy.context.view_layer.update()
